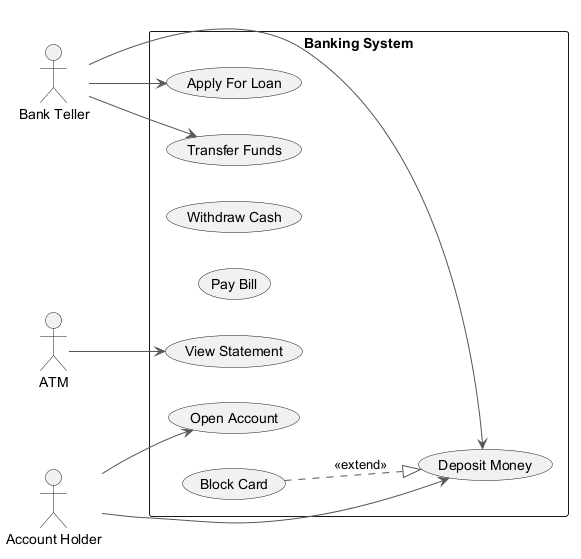

The diagram above was rendered by PlantUML. Its source (embedded in the PNG):
@startuml
skinparam backgroundColor #FFFFFF
skinparam classBackgroundColor #F1F8E9
skinparam classBorderColor #33691E
skinparam ArrowColor #555555
left to right direction
actor "Bank Teller" as BankTeller
actor "Account Holder" as AccountHolder
actor "ATM" as ATM
rectangle "Banking System" {
  usecase "Deposit Money" as UC_DepositMoney
  usecase "Transfer Funds" as UC_TransferFunds
  usecase "Open Account" as UC_OpenAccount
  usecase "Withdraw Cash" as UC_WithdrawCash
  usecase "Pay Bill" as UC_PayBill
  usecase "Apply For Loan" as UC_ApplyForLoan
  usecase "View Statement" as UC_ViewStatement
  usecase "Block Card" as UC_BlockCard
}
BankTeller --> UC_ApplyForLoan
BankTeller --> UC_DepositMoney
BankTeller --> UC_TransferFunds
AccountHolder --> UC_DepositMoney
AccountHolder --> UC_OpenAccount
ATM --> UC_ViewStatement
UC_BlockCard ..|> UC_DepositMoney : <<extend>>
@enduml